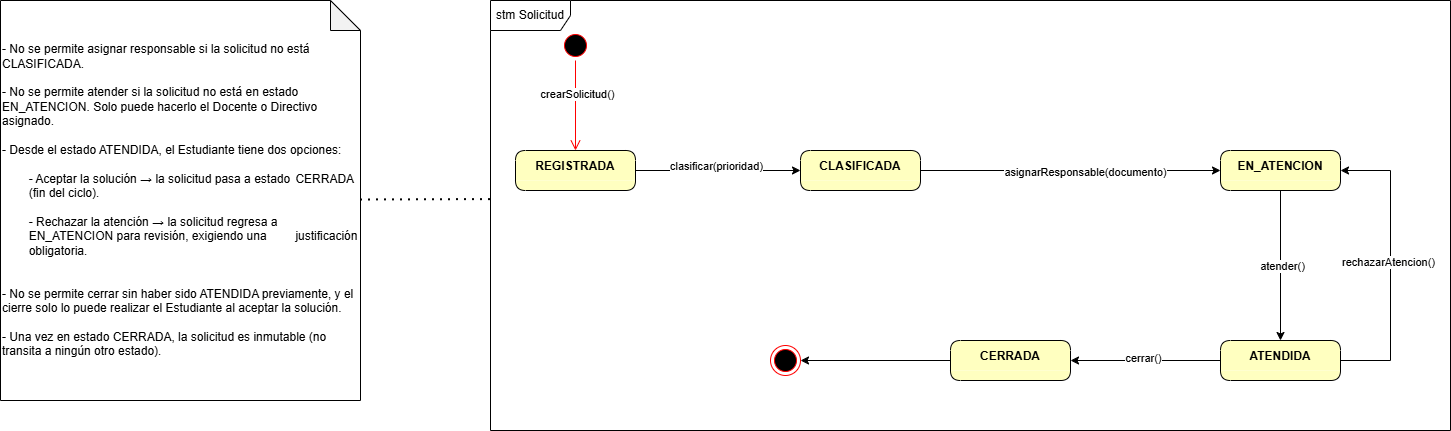

The diagram above was exported from draw.io. Its source (the exported page's mxGraphModel, read from the mxfile embedded in the PNG):
<mxGraphModel dx="1500" dy="368" grid="1" gridSize="10" guides="1" tooltips="1" connect="1" arrows="1" fold="1" page="1" pageScale="1" pageWidth="827" pageHeight="1169" math="0" shadow="0">
  <root>
    <mxCell id="0" />
    <mxCell id="1" parent="0" />
    <mxCell id="QEKZAn_DdT5k1k2VchPI-1" parent="1" style="ellipse;html=1;shape=startState;fillColor=#000000;strokeColor=#ff0000;" value="" vertex="1">
      <mxGeometry height="30" width="30" x="130" y="120" as="geometry" />
    </mxCell>
    <mxCell id="QEKZAn_DdT5k1k2VchPI-2" edge="1" parent="1" source="QEKZAn_DdT5k1k2VchPI-1" style="edgeStyle=orthogonalEdgeStyle;html=1;verticalAlign=bottom;endArrow=open;endSize=8;strokeColor=#ff0000;rounded=0;entryX=0.5;entryY=0;entryDx=0;entryDy=0;" target="Jk-YPFoF1SoKYiCjGGEf-41" value="">
      <mxGeometry relative="1" as="geometry">
        <mxPoint x="145" y="210" as="targetPoint" />
      </mxGeometry>
    </mxCell>
    <mxCell id="Jk-YPFoF1SoKYiCjGGEf-50" connectable="0" parent="QEKZAn_DdT5k1k2VchPI-2" style="edgeLabel;html=1;align=center;verticalAlign=middle;resizable=0;points=[];" value="crearSolicitud()" vertex="1">
      <mxGeometry relative="1" x="-0.2423" y="2" as="geometry">
        <mxPoint as="offset" />
      </mxGeometry>
    </mxCell>
    <mxCell id="Jk-YPFoF1SoKYiCjGGEf-51" edge="1" parent="1" source="Jk-YPFoF1SoKYiCjGGEf-41" style="edgeStyle=orthogonalEdgeStyle;rounded=0;orthogonalLoop=1;jettySize=auto;html=1;exitX=1;exitY=0.5;exitDx=0;exitDy=0;entryX=0;entryY=0.5;entryDx=0;entryDy=0;" target="Jk-YPFoF1SoKYiCjGGEf-44">
      <mxGeometry relative="1" as="geometry" />
    </mxCell>
    <mxCell id="Jk-YPFoF1SoKYiCjGGEf-52" connectable="0" parent="Jk-YPFoF1SoKYiCjGGEf-51" style="edgeLabel;html=1;align=center;verticalAlign=middle;resizable=0;points=[];" value="clasificar(prioridad)" vertex="1">
      <mxGeometry relative="1" x="-0.0156" y="4" as="geometry">
        <mxPoint as="offset" />
      </mxGeometry>
    </mxCell>
    <mxCell id="Jk-YPFoF1SoKYiCjGGEf-41" parent="1" style="swimlane;fontStyle=1;align=center;verticalAlign=middle;childLayout=stackLayout;horizontal=1;startSize=30;horizontalStack=0;resizeParent=0;resizeLast=1;container=0;fontColor=#000000;collapsible=0;rounded=1;arcSize=30;strokeColor=default;fillColor=#ffffc0;swimlaneFillColor=#ffffc0;dropTarget=0;swimlaneLine=0;labelPosition=center;verticalLabelPosition=middle;" value="REGISTRADA" vertex="1">
      <mxGeometry height="40" width="120" x="85" y="240" as="geometry" />
    </mxCell>
    <mxCell id="Jk-YPFoF1SoKYiCjGGEf-53" edge="1" parent="1" source="Jk-YPFoF1SoKYiCjGGEf-44" style="edgeStyle=orthogonalEdgeStyle;rounded=0;orthogonalLoop=1;jettySize=auto;html=1;exitX=1;exitY=0.5;exitDx=0;exitDy=0;entryX=0;entryY=0.5;entryDx=0;entryDy=0;" target="Jk-YPFoF1SoKYiCjGGEf-45">
      <mxGeometry relative="1" as="geometry" />
    </mxCell>
    <mxCell id="Jk-YPFoF1SoKYiCjGGEf-54" connectable="0" parent="Jk-YPFoF1SoKYiCjGGEf-53" style="edgeLabel;html=1;align=center;verticalAlign=middle;resizable=0;points=[];" value="asignarResponsable(documento)" vertex="1">
      <mxGeometry relative="1" x="0.102" y="-2" as="geometry">
        <mxPoint x="-1" as="offset" />
      </mxGeometry>
    </mxCell>
    <mxCell id="Jk-YPFoF1SoKYiCjGGEf-44" parent="1" style="swimlane;fontStyle=1;align=center;verticalAlign=middle;childLayout=stackLayout;horizontal=1;startSize=30;horizontalStack=0;resizeParent=0;resizeLast=1;container=0;fontColor=#000000;collapsible=0;rounded=1;arcSize=30;strokeColor=default;fillColor=#ffffc0;swimlaneFillColor=#ffffc0;dropTarget=0;swimlaneLine=0;labelPosition=center;verticalLabelPosition=middle;" value="CLASIFICADA" vertex="1">
      <mxGeometry height="40" width="120" x="370" y="240" as="geometry" />
    </mxCell>
    <mxCell id="Jk-YPFoF1SoKYiCjGGEf-55" edge="1" parent="1" source="Jk-YPFoF1SoKYiCjGGEf-45" style="edgeStyle=orthogonalEdgeStyle;rounded=0;orthogonalLoop=1;jettySize=auto;html=1;exitX=0.5;exitY=1;exitDx=0;exitDy=0;entryX=0.5;entryY=0;entryDx=0;entryDy=0;" target="Jk-YPFoF1SoKYiCjGGEf-46">
      <mxGeometry relative="1" as="geometry" />
    </mxCell>
    <mxCell id="Jk-YPFoF1SoKYiCjGGEf-56" connectable="0" parent="Jk-YPFoF1SoKYiCjGGEf-55" style="edgeLabel;html=1;align=center;verticalAlign=middle;resizable=0;points=[];" value="atender()" vertex="1">
      <mxGeometry relative="1" x="0.0197" y="2" as="geometry">
        <mxPoint y="-1" as="offset" />
      </mxGeometry>
    </mxCell>
    <mxCell id="Jk-YPFoF1SoKYiCjGGEf-45" parent="1" style="swimlane;fontStyle=1;align=center;verticalAlign=middle;childLayout=stackLayout;horizontal=1;startSize=30;horizontalStack=0;resizeParent=0;resizeLast=1;container=0;fontColor=#000000;collapsible=0;rounded=1;arcSize=30;strokeColor=default;fillColor=#ffffc0;swimlaneFillColor=#ffffc0;dropTarget=0;swimlaneLine=0;labelPosition=center;verticalLabelPosition=middle;" value="EN_ATENCION" vertex="1">
      <mxGeometry height="40" width="120" x="790" y="240" as="geometry" />
    </mxCell>
    <mxCell id="Jk-YPFoF1SoKYiCjGGEf-57" edge="1" parent="1" source="Jk-YPFoF1SoKYiCjGGEf-46" style="edgeStyle=orthogonalEdgeStyle;rounded=0;orthogonalLoop=1;jettySize=auto;html=1;exitX=0;exitY=0.5;exitDx=0;exitDy=0;entryX=1;entryY=0.5;entryDx=0;entryDy=0;" target="Jk-YPFoF1SoKYiCjGGEf-47">
      <mxGeometry relative="1" as="geometry" />
    </mxCell>
    <mxCell id="Jk-YPFoF1SoKYiCjGGEf-58" connectable="0" parent="Jk-YPFoF1SoKYiCjGGEf-57" style="edgeLabel;html=1;align=center;verticalAlign=middle;resizable=0;points=[];" value="cerrar()" vertex="1">
      <mxGeometry relative="1" x="0.0178" y="-2" as="geometry">
        <mxPoint x="-1" as="offset" />
      </mxGeometry>
    </mxCell>
    <mxCell id="Jk-YPFoF1SoKYiCjGGEf-46" parent="1" style="swimlane;fontStyle=1;align=center;verticalAlign=middle;childLayout=stackLayout;horizontal=1;startSize=30;horizontalStack=0;resizeParent=0;resizeLast=1;container=0;fontColor=#000000;collapsible=0;rounded=1;arcSize=30;strokeColor=default;fillColor=#ffffc0;swimlaneFillColor=#ffffc0;dropTarget=0;swimlaneLine=0;labelPosition=center;verticalLabelPosition=middle;" value="ATENDIDA" vertex="1">
      <mxGeometry height="40" width="120" x="790" y="430" as="geometry" />
    </mxCell>
    <mxCell id="Jk-YPFoF1SoKYiCjGGEf-60" edge="1" parent="1" source="Jk-YPFoF1SoKYiCjGGEf-47" style="edgeStyle=orthogonalEdgeStyle;rounded=0;orthogonalLoop=1;jettySize=auto;html=1;entryX=1;entryY=0.5;entryDx=0;entryDy=0;fontColor=light-dark(#000000,#EA6B66);strokeColor=light-dark(#000000,#EA6B66);" target="Jk-YPFoF1SoKYiCjGGEf-49">
      <mxGeometry relative="1" as="geometry" />
    </mxCell>
    <mxCell id="Jk-YPFoF1SoKYiCjGGEf-47" parent="1" style="swimlane;fontStyle=1;align=center;verticalAlign=middle;childLayout=stackLayout;horizontal=1;startSize=30;horizontalStack=0;resizeParent=0;resizeLast=1;container=0;fontColor=#000000;collapsible=0;rounded=1;arcSize=30;strokeColor=default;fillColor=#ffffc0;swimlaneFillColor=#ffffc0;dropTarget=0;swimlaneLine=0;labelPosition=center;verticalLabelPosition=middle;" value="CERRADA" vertex="1">
      <mxGeometry height="40" width="120" x="520" y="430" as="geometry" />
    </mxCell>
    <mxCell id="Jk-YPFoF1SoKYiCjGGEf-49" parent="1" style="ellipse;html=1;shape=endState;fillColor=#000000;strokeColor=#ff0000;" value="" vertex="1">
      <mxGeometry height="30" width="30" x="340" y="435" as="geometry" />
    </mxCell>
    <mxCell id="Jk-YPFoF1SoKYiCjGGEf-62" parent="1" style="shape=umlFrame;whiteSpace=wrap;html=1;pointerEvents=0;width=80;height=30;" value="stm Solicitud" vertex="1">
      <mxGeometry height="430" width="960" x="60" y="90" as="geometry" />
    </mxCell>
    <mxCell id="Jk-YPFoF1SoKYiCjGGEf-63" parent="1" style="shape=note;whiteSpace=wrap;html=1;backgroundOutline=1;darkOpacity=0.05;align=left;" value="&lt;div&gt;-&amp;nbsp;&lt;span style=&quot;background-color: transparent;&quot;&gt;No se permite asignar responsable si la solicitud no está CLASIFICADA.&lt;/span&gt;&lt;/div&gt;&lt;div&gt;&lt;span style=&quot;background-color: transparent;&quot;&gt;&lt;br&gt;&lt;/span&gt;&lt;/div&gt;&lt;div&gt;- No se permite atender si la solicitud no está en estado EN_ATENCION. Solo puede hacerlo el Docente o Directivo asignado.&lt;/div&gt;&lt;div&gt;&lt;br&gt;&lt;/div&gt;&lt;div&gt;- Desde el estado ATENDIDA, el Estudiante tiene dos opciones:&lt;/div&gt;&lt;div&gt;&lt;br&gt;&lt;/div&gt;&lt;div&gt;&lt;span style=&quot;white-space: pre;&quot;&gt;&#09;&lt;/span&gt;-&amp;nbsp;&lt;span style=&quot;background-color: transparent;&quot;&gt;Aceptar la solución → la solicitud pasa a estado &lt;span style=&quot;white-space: pre;&quot;&gt;&#09;&lt;/span&gt;CERRADA &lt;span style=&quot;white-space: pre;&quot;&gt;&#09;&lt;/span&gt;(fin del ciclo).&lt;/span&gt;&lt;/div&gt;&lt;div&gt;&lt;span style=&quot;background-color: transparent;&quot;&gt;&lt;span style=&quot;white-space: pre;&quot;&gt;&#09;&lt;/span&gt;&lt;br&gt;&lt;/span&gt;&lt;/div&gt;&lt;div&gt;&lt;span style=&quot;white-space: pre;&quot;&gt;&#09;&lt;/span&gt;- Rechazar la atención → la solicitud regresa a &lt;span style=&quot;white-space: pre;&quot;&gt;&#09;&lt;/span&gt;EN_ATENCION para revisión, exigiendo una &lt;span style=&quot;white-space: pre;&quot;&gt;&#09;&lt;/span&gt;justificación &lt;span style=&quot;white-space: pre;&quot;&gt;&#09;&lt;/span&gt;obligatoria.&lt;br&gt;&lt;/div&gt;&lt;div&gt;&lt;span style=&quot;background-color: transparent; color: light-dark(rgb(0, 0, 0), rgb(255, 255, 255));&quot;&gt;&lt;br&gt;&lt;/span&gt;&lt;/div&gt;&lt;div&gt;&lt;br&gt;&lt;/div&gt;&lt;div&gt;- No se permite cerrar sin haber sido ATENDIDA previamente, y el cierre solo lo puede realizar el Estudiante al aceptar la solución.&lt;/div&gt;&lt;div&gt;&lt;br&gt;&lt;/div&gt;&lt;div&gt;-&amp;nbsp;Una vez en estado CERRADA, la solicitud es inmutable (no transita a ningún otro estado).&lt;/div&gt;" vertex="1">
      <mxGeometry height="400" width="360" x="-430" y="90" as="geometry" />
    </mxCell>
    <mxCell id="Jk-YPFoF1SoKYiCjGGEf-64" edge="1" parent="1" source="Jk-YPFoF1SoKYiCjGGEf-63" style="endArrow=none;dashed=1;html=1;dashPattern=1 3;strokeWidth=2;rounded=0;entryX=0;entryY=0.463;entryDx=0;entryDy=0;entryPerimeter=0;" target="Jk-YPFoF1SoKYiCjGGEf-62" value="">
      <mxGeometry height="50" relative="1" width="50" as="geometry">
        <mxPoint x="150" y="390" as="sourcePoint" />
        <mxPoint x="200" y="340" as="targetPoint" />
      </mxGeometry>
    </mxCell>
    <mxCell id="r9nfg_-RbKV1Sl-ehE8u-1" edge="1" parent="1" source="Jk-YPFoF1SoKYiCjGGEf-46" style="edgeStyle=orthogonalEdgeStyle;rounded=0;orthogonalLoop=1;jettySize=auto;html=1;exitX=1;exitY=0.5;exitDx=0;exitDy=0;entryX=1;entryY=0.5;entryDx=0;entryDy=0;" target="Jk-YPFoF1SoKYiCjGGEf-45">
      <mxGeometry relative="1" as="geometry">
        <Array as="points">
          <mxPoint x="960" y="450" />
          <mxPoint x="960" y="260" />
        </Array>
        <mxPoint x="940" y="410" as="sourcePoint" />
        <mxPoint x="940" y="560" as="targetPoint" />
      </mxGeometry>
    </mxCell>
    <mxCell id="r9nfg_-RbKV1Sl-ehE8u-2" connectable="0" parent="r9nfg_-RbKV1Sl-ehE8u-1" style="edgeLabel;html=1;align=center;verticalAlign=middle;resizable=0;points=[];" value="rechazarAtencion()" vertex="1">
      <mxGeometry relative="1" x="0.0197" y="2" as="geometry">
        <mxPoint y="-1" as="offset" />
      </mxGeometry>
    </mxCell>
  </root>
</mxGraphModel>